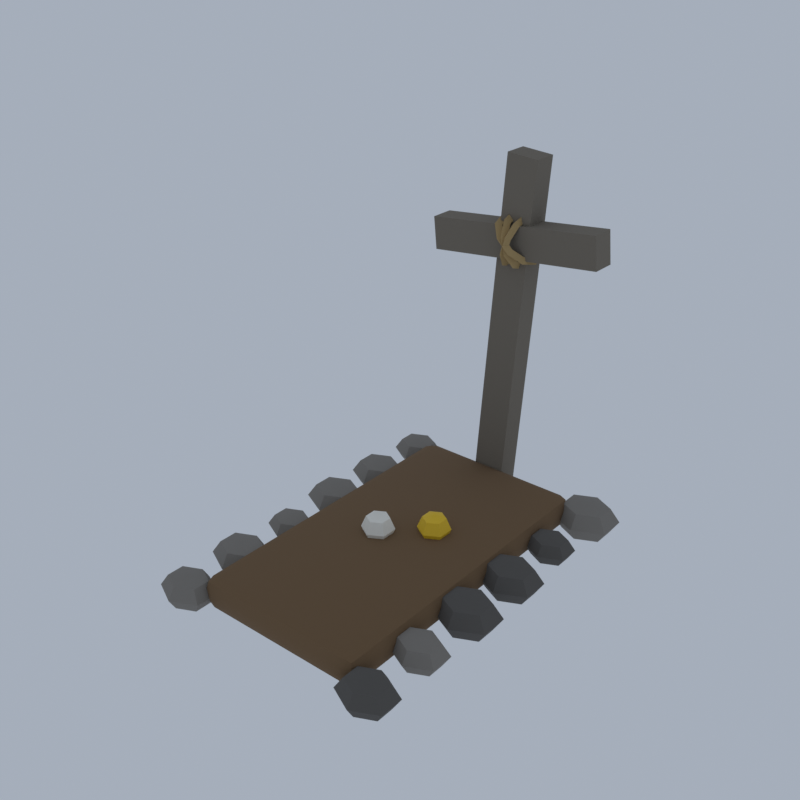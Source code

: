 # Source: D13_gravestone_2.blend  (saved by Blender 5.2.45; exported with 4.5.12 LTS)
import bpy
from mathutils import Matrix  # noqa: F401  (used for matrix-valued properties, if any)

bpy.ops.wm.read_factory_settings(use_empty=True)
scene = bpy.context.scene
scene.name = 'Scene'

# ---- collections
col_collection = bpy.data.collections.new('Collection'); scene.collection.children.link(col_collection)

# ---- materials (node trees are filled in below, after node groups)
mat_dirt_ground = bpy.data.materials.new('dirt|Ground')
mat_dirt_ground.diffuse_color = (0.1835, 0.1113, 0.05459, 1.0)
mat_stone_cobblestone = bpy.data.materials.new('stone|Cobblestone')
mat_stone_cobblestone.diffuse_color = (0.2349, 0.2158, 0.1905, 1.0)
mat_stone_dark_slate = bpy.data.materials.new('stone_dark|Slate')
mat_stone_dark_slate.diffuse_color = (0.1062, 0.09869, 0.08919, 1.0)
mat_wood_grey_woodplanks = bpy.data.materials.new('wood_grey|WoodPlanks')
mat_wood_grey_woodplanks.diffuse_color = (0.1975, 0.1701, 0.1332, 1.0)
mat_rope_fabric = bpy.data.materials.new('rope|Fabric')
mat_rope_fabric.diffuse_color = (0.4423, 0.3112, 0.139, 1.0)
mat_fl_yellow_smoothplastic = bpy.data.materials.new('fl_yellow|SmoothPlastic')
mat_fl_yellow_smoothplastic.diffuse_color = (0.8277, 0.5356, 0.01891, 1.0)
mat_fl_white_smoothplastic = bpy.data.materials.new('fl_white|SmoothPlastic')
mat_fl_white_smoothplastic.diffuse_color = (0.8592, 0.8277, 0.7372, 1.0)

# ---- material node trees
mat_dirt_ground.use_nodes = True; mat_dirt_ground.node_tree.nodes.clear()
_N = mat_dirt_ground.node_tree.nodes; _L = mat_dirt_ground.node_tree.links
n0 = _N.new('ShaderNodeBsdfPrincipled'); n0.name = 'Principled BSDF'; n0.location = (-200, 100)
n0.inputs[0].default_value = (0.1835, 0.1113, 0.05459, 1.0)
n0.inputs[2].default_value = 1.0
n0.inputs[10].default_value = 0.005
n1 = _N.new('ShaderNodeOutputMaterial'); n1.name = 'Material Output'; n1.location = (200, 100)
_L.new(n0.outputs[0], n1.inputs[0])
n1.is_active_output = True
mat_stone_cobblestone.use_nodes = True; mat_stone_cobblestone.node_tree.nodes.clear()
_N = mat_stone_cobblestone.node_tree.nodes; _L = mat_stone_cobblestone.node_tree.links
n0 = _N.new('ShaderNodeBsdfPrincipled'); n0.name = 'Principled BSDF'; n0.location = (-200, 100)
n0.inputs[0].default_value = (0.2349, 0.2158, 0.1905, 1.0)
n0.inputs[2].default_value = 0.9
n0.inputs[10].default_value = 0.005
n1 = _N.new('ShaderNodeOutputMaterial'); n1.name = 'Material Output'; n1.location = (200, 100)
_L.new(n0.outputs[0], n1.inputs[0])
n1.is_active_output = True
mat_stone_dark_slate.use_nodes = True; mat_stone_dark_slate.node_tree.nodes.clear()
_N = mat_stone_dark_slate.node_tree.nodes; _L = mat_stone_dark_slate.node_tree.links
n0 = _N.new('ShaderNodeBsdfPrincipled'); n0.name = 'Principled BSDF'; n0.location = (-200, 100)
n0.inputs[0].default_value = (0.1062, 0.09869, 0.08919, 1.0)
n0.inputs[2].default_value = 0.9
n0.inputs[10].default_value = 0.005
n1 = _N.new('ShaderNodeOutputMaterial'); n1.name = 'Material Output'; n1.location = (200, 100)
_L.new(n0.outputs[0], n1.inputs[0])
n1.is_active_output = True
mat_wood_grey_woodplanks.use_nodes = True; mat_wood_grey_woodplanks.node_tree.nodes.clear()
_N = mat_wood_grey_woodplanks.node_tree.nodes; _L = mat_wood_grey_woodplanks.node_tree.links
n0 = _N.new('ShaderNodeBsdfPrincipled'); n0.name = 'Principled BSDF'; n0.location = (-200, 100)
n0.inputs[0].default_value = (0.1975, 0.1701, 0.1332, 1.0)
n0.inputs[2].default_value = 0.95
n0.inputs[10].default_value = 0.005
n1 = _N.new('ShaderNodeOutputMaterial'); n1.name = 'Material Output'; n1.location = (200, 100)
_L.new(n0.outputs[0], n1.inputs[0])
n1.is_active_output = True
mat_rope_fabric.use_nodes = True; mat_rope_fabric.node_tree.nodes.clear()
_N = mat_rope_fabric.node_tree.nodes; _L = mat_rope_fabric.node_tree.links
n0 = _N.new('ShaderNodeBsdfPrincipled'); n0.name = 'Principled BSDF'; n0.location = (-200, 100)
n0.inputs[0].default_value = (0.4423, 0.3112, 0.139, 1.0)
n0.inputs[2].default_value = 1.0
n0.inputs[10].default_value = 0.005
n1 = _N.new('ShaderNodeOutputMaterial'); n1.name = 'Material Output'; n1.location = (200, 100)
_L.new(n0.outputs[0], n1.inputs[0])
n1.is_active_output = True
mat_fl_yellow_smoothplastic.use_nodes = True; mat_fl_yellow_smoothplastic.node_tree.nodes.clear()
_N = mat_fl_yellow_smoothplastic.node_tree.nodes; _L = mat_fl_yellow_smoothplastic.node_tree.links
n0 = _N.new('ShaderNodeBsdfPrincipled'); n0.name = 'Principled BSDF'; n0.location = (-200, 100)
n0.inputs[0].default_value = (0.8277, 0.5356, 0.01891, 1.0)
n0.inputs[2].default_value = 0.6
n0.inputs[10].default_value = 0.005
n1 = _N.new('ShaderNodeOutputMaterial'); n1.name = 'Material Output'; n1.location = (200, 100)
_L.new(n0.outputs[0], n1.inputs[0])
n1.is_active_output = True
mat_fl_white_smoothplastic.use_nodes = True; mat_fl_white_smoothplastic.node_tree.nodes.clear()
_N = mat_fl_white_smoothplastic.node_tree.nodes; _L = mat_fl_white_smoothplastic.node_tree.links
n0 = _N.new('ShaderNodeBsdfPrincipled'); n0.name = 'Principled BSDF'; n0.location = (-200, 100)
n0.inputs[0].default_value = (0.8592, 0.8277, 0.7372, 1.0)
n0.inputs[2].default_value = 0.6
n0.inputs[10].default_value = 0.005
n1 = _N.new('ShaderNodeOutputMaterial'); n1.name = 'Material Output'; n1.location = (200, 100)
_L.new(n0.outputs[0], n1.inputs[0])
n1.is_active_output = True

# ---- world
world_world = bpy.data.worlds.new('World'); scene.world = world_world
world_world.use_nodes = True; world_world.node_tree.nodes.clear()
_N = world_world.node_tree.nodes; _L = world_world.node_tree.links
n0 = _N.new('ShaderNodeOutputWorld'); n0.name = 'World Output'; n0.location = (200, 100)
n1 = _N.new('ShaderNodeBackground'); n1.name = 'Background'; n1.location = (-200, 100)
n1.inputs[0].default_value = (0.42, 0.47, 0.55, 1.0)
n1.inputs[1].default_value = 0.9
_L.new(n1.outputs[0], n0.inputs[0])
n0.is_active_output = True
world_world.color = (0.05088, 0.05088, 0.05088)
world_world.sun_shadow_jitter_overblur = 0.0

# ---- meshes
me_gravestone_2 = bpy.data.meshes.new('gravestone_2')
me_gravestone_2.from_pydata([(-0.9564, -1.892, 0.2083), (-0.9564, -2.042, 0.3583), (-1.106, -1.892, 0.3583), (-0.9564, -1.998, 0.2523), (-1.043, -1.979, 0.2717), (-1.062, -1.998, 0.3583), (-1.062, -1.892, 0.2523), (-0.9564, -2.042, 0.4583), (-0.9564, -1.892, 0.6083), (-1.106, -1.892, 0.4583), (-0.9564, -1.998, 0.5644), (-1.043, -1.979, 0.545), (-1.062, -1.892, 0.5644), (-1.062, -1.998, 0.4583), (-0.9564, 1.808, 0.2083), (-1.106, 1.808, 0.3583), (-0.9564, 1.958, 0.3583), (-1.062, 1.808, 0.2523), (-1.043, 1.895, 0.2717), (-1.062, 1.914, 0.3583), (-0.9564, 1.914, 0.2523), (-0.9564, 1.808, 0.6083), (-0.9564, 1.958, 0.4583), (-1.106, 1.808, 0.4583), (-0.9564, 1.914, 0.5644), (-1.043, 1.895, 0.545), (-1.062, 1.914, 0.4583), (-1.062, 1.808, 0.5644), (0.9436, -1.892, 0.2083), (1.094, -1.892, 0.3583), (0.9436, -2.042, 0.3583), (1.05, -1.892, 0.2523), (1.03, -1.979, 0.2717), (1.05, -1.998, 0.3583), (0.9436, -1.998, 0.2523), (0.9436, -1.892, 0.6083), (0.9436, -2.042, 0.4583), (1.094, -1.892, 0.4583), (0.9436, -1.998, 0.5644), (1.03, -1.979, 0.545), (1.05, -1.998, 0.4583), (1.05, -1.892, 0.5644), (0.9436, 1.808, 0.2083), (0.9436, 1.958, 0.3583), (1.094, 1.808, 0.3583), (0.9436, 1.914, 0.2523), (1.03, 1.895, 0.2717), (1.05, 1.914, 0.3583), (1.05, 1.808, 0.2523), (0.9436, 1.808, 0.6083), (1.094, 1.808, 0.4583), (0.9436, 1.958, 0.4583), (1.05, 1.808, 0.5644), (1.03, 1.895, 0.545), (1.05, 1.914, 0.4583), (0.9436, 1.914, 0.5644), (-1.306, 1.958, 0.5515), (-1.306, 2.153, 0.4949), (-1.306, 2.234, 0.3583), (-1.306, 2.153, 0.2218), (-1.306, 1.958, 0.1652), (-1.104, 2.055, 0.4949), (-1.02, 2.096, 0.3583), (-1.104, 2.055, 0.2218), (-1.104, 1.86, 0.4949), (-1.02, 1.82, 0.3583), (-1.104, 1.86, 0.2218), (-1.306, 1.763, 0.4949), (-1.306, 1.682, 0.3583), (-1.306, 1.763, 0.2218), (-1.509, 1.86, 0.4949), (-1.593, 1.82, 0.3583), (-1.509, 1.86, 0.2218), (-1.509, 2.055, 0.4949), (-1.593, 2.096, 0.3583), (-1.509, 2.055, 0.2218), (-1.306, 1.158, 0.579), (-1.306, 1.381, 0.5144), (-1.306, 1.473, 0.3583), (-1.306, 1.381, 0.2023), (-1.306, 1.158, 0.1377), (-1.075, 1.269, 0.5144), (-0.9789, 1.316, 0.3583), (-1.075, 1.269, 0.2023), (-1.075, 1.046, 0.5144), (-0.9789, 1.0, 0.3583), (-1.075, 1.046, 0.2023), (-1.306, 0.935, 0.5144), (-1.306, 0.8427, 0.3583), (-1.306, 0.935, 0.2023), (-1.538, 1.046, 0.5144), (-1.634, 1.0, 0.3583), (-1.538, 1.046, 0.2023), (-1.538, 1.269, 0.5144), (-1.634, 1.316, 0.3583), (-1.538, 1.269, 0.2023), (-1.306, 0.3579, 0.5942), (-1.306, 0.5961, 0.5251), (-1.306, 0.6948, 0.3583), (-1.306, 0.5961, 0.1916), (-1.306, 0.3579, 0.1225), (-1.059, 0.477, 0.5251), (-0.9563, 0.5264, 0.3583), (-1.059, 0.477, 0.1916), (-1.059, 0.2388, 0.5251), (-0.9563, 0.1894, 0.3583), (-1.059, 0.2388, 0.1916), (-1.306, 0.1197, 0.5251), (-1.306, 0.02098, 0.3583), (-1.306, 0.1197, 0.1916), (-1.554, 0.2388, 0.5251), (-1.657, 0.1894, 0.3583), (-1.554, 0.2388, 0.1916), (-1.554, 0.477, 0.5251), (-1.657, 0.5264, 0.3583), (-1.554, 0.477, 0.1916), (-1.306, -0.4421, 0.5425), (-1.306, -0.2561, 0.4885), (-1.306, -0.1791, 0.3583), (-1.306, -0.2561, 0.2282), (-1.306, -0.4421, 0.1742), (-1.113, -0.3491, 0.4885), (-1.033, -0.3106, 0.3583), (-1.113, -0.3491, 0.2282), (-1.113, -0.5351, 0.4885), (-1.033, -0.5736, 0.3583), (-1.113, -0.5351, 0.2282), (-1.306, -0.6281, 0.4885), (-1.306, -0.7051, 0.3583), (-1.306, -0.6281, 0.2282), (-1.5, -0.5351, 0.4885), (-1.58, -0.5736, 0.3583), (-1.5, -0.5351, 0.2282), (-1.5, -0.3491, 0.4885), (-1.58, -0.3106, 0.3583), (-1.5, -0.3491, 0.2282), (-1.306, -1.242, 0.5855), (-1.306, -1.013, 0.519), (-1.306, -0.9176, 0.3583), (-1.306, -1.013, 0.1977), (-1.306, -1.242, 0.1312), (-1.068, -1.127, 0.519), (-0.9692, -1.08, 0.3583), (-1.068, -1.127, 0.1977), (-1.068, -1.357, 0.519), (-0.9692, -1.404, 0.3583), (-1.068, -1.357, 0.1977), (-1.306, -1.472, 0.519), (-1.306, -1.567, 0.3583), (-1.306, -1.472, 0.1977), (-1.545, -1.357, 0.519), (-1.644, -1.404, 0.3583), (-1.545, -1.357, 0.1977), (-1.545, -1.127, 0.519), (-1.644, -1.08, 0.3583), (-1.545, -1.127, 0.1977), (-1.306, -2.042, 0.5636), (-1.306, -1.835, 0.5035), (-1.306, -1.749, 0.3583), (-1.306, -1.835, 0.2132), (-1.306, -2.042, 0.1531), (-1.091, -1.938, 0.5035), (-1.002, -1.896, 0.3583), (-1.091, -1.938, 0.2132), (-1.091, -2.146, 0.5035), (-1.002, -2.189, 0.3583), (-1.091, -2.146, 0.2132), (-1.306, -2.249, 0.5035), (-1.306, -2.335, 0.3583), (-1.306, -2.249, 0.2132), (-1.522, -2.146, 0.5035), (-1.611, -2.189, 0.3583), (-1.522, -2.146, 0.2132), (-1.522, -1.938, 0.5035), (-1.611, -1.896, 0.3583), (-1.522, -1.938, 0.2132), (1.294, 1.958, 0.6029), (1.294, 2.205, 0.5312), (1.294, 2.307, 0.3583), (1.294, 2.205, 0.1855), (1.294, 1.958, 0.1138), (1.55, 2.081, 0.5312), (1.657, 2.133, 0.3583), (1.55, 2.081, 0.1855), (1.55, 1.834, 0.5312), (1.657, 1.783, 0.3583), (1.55, 1.834, 0.1855), (1.294, 1.711, 0.5312), (1.294, 1.609, 0.3583), (1.294, 1.711, 0.1855), (1.037, 1.834, 0.5312), (0.9306, 1.783, 0.3583), (1.037, 1.834, 0.1855), (1.037, 2.081, 0.5312), (0.9306, 2.133, 0.3583), (1.037, 2.081, 0.1855), (1.294, 1.158, 0.5393), (1.294, 1.341, 0.4863), (1.294, 1.416, 0.3583), (1.294, 1.341, 0.2304), (1.294, 1.158, 0.1774), (1.484, 1.249, 0.4863), (1.562, 1.287, 0.3583), (1.484, 1.249, 0.2304), (1.484, 1.067, 0.4863), (1.562, 1.029, 0.3583), (1.484, 1.067, 0.2304), (1.294, 0.9751, 0.4863), (1.294, 0.8994, 0.3583), (1.294, 0.9751, 0.2304), (1.104, 1.067, 0.4863), (1.025, 1.029, 0.3583), (1.104, 1.067, 0.2304), (1.104, 1.249, 0.4863), (1.025, 1.287, 0.3583), (1.104, 1.249, 0.2304), (1.294, 0.3579, 0.5912), (1.294, 0.5931, 0.523), (1.294, 0.6905, 0.3583), (1.294, 0.5931, 0.1937), (1.294, 0.3579, 0.1255), (1.538, 0.4755, 0.523), (1.639, 0.5242, 0.3583), (1.538, 0.4755, 0.1937), (1.538, 0.2403, 0.523), (1.639, 0.1916, 0.3583), (1.538, 0.2403, 0.1937), (1.294, 0.1227, 0.523), (1.294, 0.02527, 0.3583), (1.294, 0.1227, 0.1937), (1.049, 0.2403, 0.523), (0.9479, 0.1916, 0.3583), (1.049, 0.2403, 0.1937), (1.049, 0.4755, 0.523), (0.9479, 0.5242, 0.3583), (1.049, 0.4755, 0.1937), (1.294, -0.4421, 0.5998), (1.294, -0.1982, 0.5291), (1.294, -0.09716, 0.3583), (1.294, -0.1982, 0.1876), (1.294, -0.4421, 0.1169), (1.547, -0.3201, 0.5291), (1.652, -0.2696, 0.3583), (1.547, -0.3201, 0.1876), (1.547, -0.564, 0.5291), (1.652, -0.6146, 0.3583), (1.547, -0.564, 0.1876), (1.294, -0.686, 0.5291), (1.294, -0.787, 0.3583), (1.294, -0.686, 0.1876), (1.04, -0.564, 0.5291), (0.9351, -0.6146, 0.3583), (1.04, -0.564, 0.1876), (1.04, -0.3201, 0.5291), (0.9351, -0.2696, 0.3583), (1.04, -0.3201, 0.1876), (1.294, -1.242, 0.5583), (1.294, -1.04, 0.4997), (1.294, -0.9565, 0.3583), (1.294, -1.04, 0.217), (1.294, -1.242, 0.1584), (1.503, -1.141, 0.4997), (1.59, -1.099, 0.3583), (1.503, -1.141, 0.217), (1.503, -1.343, 0.4997), (1.59, -1.385, 0.3583), (1.503, -1.343, 0.217), (1.294, -1.444, 0.4997), (1.294, -1.528, 0.3583), (1.294, -1.444, 0.217), (1.084, -1.343, 0.4997), (0.9968, -1.385, 0.3583), (1.084, -1.343, 0.217), (1.084, -1.141, 0.4997), (0.9968, -1.099, 0.3583), (1.084, -1.141, 0.217), (1.294, -2.042, 0.5674), (1.294, -1.831, 0.5062), (1.294, -1.743, 0.3583), (1.294, -1.831, 0.2105), (1.294, -2.042, 0.1493), (1.513, -1.936, 0.5062), (1.604, -1.893, 0.3583), (1.513, -1.936, 0.2105), (1.513, -2.148, 0.5062), (1.604, -2.191, 0.3583), (1.513, -2.148, 0.2105), (1.294, -2.253, 0.5062), (1.294, -2.341, 0.3583), (1.294, -2.253, 0.2105), (1.074, -2.148, 0.5062), (0.9832, -2.191, 0.3583), (1.074, -2.148, 0.2105), (1.074, -1.936, 0.5062), (0.9832, -1.893, 0.3583), (1.074, -1.936, 0.2105), (-0.3664, 1.908, 0.0279), (-0.0455, 1.908, 4.617), (-0.3664, 2.208, 0.0279), (-0.0455, 2.208, 4.617), (0.03264, 1.908, 0.0), (0.3535, 1.908, 4.589), (0.03264, 2.208, 0.0), (0.3535, 2.208, 4.589), (-0.9795, 1.858, 3.294), (-1.021, 1.858, 3.692), (-0.9795, 2.158, 3.294), (-1.021, 2.158, 3.692), (1.208, 1.858, 3.524), (1.167, 1.858, 3.922), (1.208, 2.158, 3.524), (1.167, 2.158, 3.922), (0.3411, 2.008, 3.361), (0.3186, 2.008, 3.445), (0.2574, 2.008, 3.383), (0.2938, 2.214, 3.408), (0.2815, 2.17, 3.482), (0.2203, 2.17, 3.42), (0.17, 2.341, 3.532), (0.1843, 2.269, 3.579), (0.123, 2.269, 3.518), (0.01709, 2.341, 3.685), (0.0641, 2.269, 3.699), (0.002862, 2.269, 3.638), (-0.1067, 2.214, 3.809), (-0.03313, 2.17, 3.796), (-0.09437, 2.17, 3.735), (-0.1539, 2.008, 3.856), (-0.07027, 2.008, 3.833), (-0.1315, 2.008, 3.772), (-0.1067, 1.802, 3.809), (-0.03313, 1.846, 3.796), (-0.09437, 1.846, 3.735), (0.01709, 1.675, 3.685), (0.0641, 1.746, 3.699), (0.002862, 1.746, 3.638), (0.17, 1.675, 3.532), (0.1843, 1.746, 3.579), (0.123, 1.746, 3.518), (0.2938, 1.802, 3.408), (0.2815, 1.846, 3.482), (0.2203, 1.846, 3.42), (0.1842, 2.008, 3.27), (0.2066, 2.008, 3.354), (0.1229, 2.008, 3.332), (0.1669, 2.214, 3.335), (0.193, 2.17, 3.405), (0.1093, 2.17, 3.382), (0.1216, 2.341, 3.504), (0.1574, 2.269, 3.537), (0.07374, 2.269, 3.515), (0.06558, 2.341, 3.713), (0.1134, 2.269, 3.702), (0.02975, 2.269, 3.679), (0.02028, 2.214, 3.882), (0.07781, 2.17, 3.834), (-0.005838, 2.17, 3.812), (0.002983, 2.008, 3.946), (0.06422, 2.008, 3.885), (-0.01943, 2.008, 3.863), (0.02028, 1.802, 3.882), (0.07781, 1.846, 3.834), (-0.005838, 1.846, 3.812), (0.06558, 1.675, 3.713), (0.1134, 1.746, 3.702), (0.02975, 1.746, 3.679), (0.1216, 1.675, 3.504), (0.1574, 1.746, 3.537), (0.07374, 1.746, 3.515), (0.1669, 1.802, 3.335), (0.193, 1.846, 3.405), (0.1093, 1.846, 3.382), (0.002983, 2.008, 3.27), (0.06422, 2.008, 3.332), (-0.01943, 2.008, 3.354), (0.02028, 2.214, 3.335), (0.07781, 2.17, 3.382), (-0.005838, 2.17, 3.405), (0.06558, 2.341, 3.504), (0.1134, 2.269, 3.515), (0.02975, 2.269, 3.537), (0.1216, 2.341, 3.713), (0.1574, 2.269, 3.679), (0.07374, 2.269, 3.702), (0.1669, 2.214, 3.882), (0.193, 2.17, 3.812), (0.1093, 2.17, 3.834), (0.1842, 2.008, 3.946), (0.2066, 2.008, 3.863), (0.1229, 2.008, 3.885), (0.1669, 1.802, 3.882), (0.193, 1.846, 3.812), (0.1093, 1.846, 3.834), (0.1216, 1.675, 3.713), (0.1574, 1.746, 3.679), (0.07374, 1.746, 3.702), (0.06558, 1.675, 3.504), (0.1134, 1.746, 3.515), (0.02975, 1.746, 3.537), (0.02028, 1.802, 3.335), (0.07781, 1.846, 3.382), (-0.005838, 1.846, 3.405), (0.2936, 0.2579, 0.8583), (0.2936, 0.3993, 0.7998), (0.2936, 0.4579, 0.6583), (0.2936, 0.3993, 0.5169), (0.2936, 0.2579, 0.4583), (0.416, 0.3286, 0.7998), (0.4668, 0.3579, 0.6583), (0.416, 0.3286, 0.5169), (0.416, 0.1872, 0.7998), (0.4668, 0.1579, 0.6583), (0.416, 0.1872, 0.5169), (0.2936, 0.1165, 0.7998), (0.2936, 0.0579, 0.6583), (0.2936, 0.1165, 0.5169), (0.1711, 0.1872, 0.7998), (0.1204, 0.1579, 0.6583), (0.1711, 0.1872, 0.5169), (0.1711, 0.3286, 0.7998), (0.1204, 0.3579, 0.6583), (0.1711, 0.3286, 0.5169), (-0.2064, -0.1421, 0.8583), (-0.2064, -0.0006742, 0.7998), (-0.2064, 0.0579, 0.6583), (-0.2064, -0.0006742, 0.5169), (-0.2064, -0.1421, 0.4583), (-0.08396, -0.07138, 0.7998), (-0.03322, -0.0421, 0.6583), (-0.08396, -0.07138, 0.5169), (-0.08396, -0.2128, 0.7998), (-0.03322, -0.2421, 0.6583), (-0.08396, -0.2128, 0.5169), (-0.2064, -0.2835, 0.7998), (-0.2064, -0.3421, 0.6583), (-0.2064, -0.2835, 0.5169), (-0.3289, -0.2128, 0.7998), (-0.3796, -0.2421, 0.6583), (-0.3289, -0.2128, 0.5169), (-0.3289, -0.07138, 0.7998), (-0.3796, -0.0421, 0.6583), (-0.3289, -0.07138, 0.5169)], [], [(0, 3, 4, 6), (1, 5, 4, 3), (2, 6, 4, 5), (7, 10, 11, 13), (8, 12, 11, 10), (9, 13, 11, 12), (14, 17, 18, 20), (15, 19, 18, 17), (16, 20, 18, 19), (21, 24, 25, 27), (22, 26, 25, 24), (23, 27, 25, 26), (28, 31, 32, 34), (29, 33, 32, 31), (30, 34, 32, 33), (35, 38, 39, 41), (36, 40, 39, 38), (37, 41, 39, 40), (42, 45, 46, 48), (43, 47, 46, 45), (44, 48, 46, 47), (49, 52, 53, 55), (50, 54, 53, 52), (51, 55, 53, 54), (14, 0, 6, 17), (17, 6, 2, 15), (1, 7, 13, 5), (5, 13, 9, 2), (8, 21, 27, 12), (12, 27, 23, 9), (22, 16, 19, 26), (26, 19, 15, 23), (42, 14, 20, 45), (45, 20, 16, 43), (21, 49, 55, 24), (24, 55, 51, 22), (50, 44, 47, 54), (54, 47, 43, 51), (28, 42, 48, 31), (31, 48, 44, 29), (49, 35, 41, 52), (52, 41, 37, 50), (36, 30, 33, 40), (40, 33, 29, 37), (0, 28, 34, 3), (3, 34, 30, 1), (35, 8, 10, 38), (38, 10, 7, 36), (14, 42, 28, 0), (2, 9, 23, 15), (30, 36, 7, 1), (49, 21, 8, 35), (16, 22, 51, 43), (44, 50, 37, 29), (60, 59, 63), (58, 57, 61, 62), (59, 58, 62, 63), (57, 56, 61), (62, 61, 64, 65), (63, 62, 65, 66), (61, 56, 64), (60, 63, 66), (60, 66, 69), (65, 64, 67, 68), (66, 65, 68, 69), (64, 56, 67), (60, 69, 72), (68, 67, 70, 71), (69, 68, 71, 72), (67, 56, 70), (60, 72, 75), (71, 70, 73, 74), (72, 71, 74, 75), (70, 56, 73), (60, 75, 59), (74, 73, 57, 58), (75, 74, 58, 59), (73, 56, 57), (79, 78, 82, 83), (77, 76, 81), (80, 79, 83), (78, 77, 81, 82), (80, 83, 86), (82, 81, 84, 85), (83, 82, 85, 86), (81, 76, 84), (84, 76, 87), (80, 86, 89), (85, 84, 87, 88), (86, 85, 88, 89), (89, 88, 91, 92), (87, 76, 90), (80, 89, 92), (88, 87, 90, 91), (92, 91, 94, 95), (90, 76, 93), (80, 92, 95), (91, 90, 93, 94), (95, 94, 78, 79), (93, 76, 77), (80, 95, 79), (94, 93, 77, 78), (100, 99, 103), (98, 97, 101, 102), (99, 98, 102, 103), (97, 96, 101), (103, 102, 105, 106), (101, 96, 104), (100, 103, 106), (102, 101, 104, 105), (105, 104, 107, 108), (106, 105, 108, 109), (104, 96, 107), (100, 106, 109), (100, 109, 112), (108, 107, 110, 111), (109, 108, 111, 112), (107, 96, 110), (100, 112, 115), (111, 110, 113, 114), (112, 111, 114, 115), (110, 96, 113), (100, 115, 99), (114, 113, 97, 98), (115, 114, 98, 99), (113, 96, 97), (119, 118, 122, 123), (117, 116, 121), (120, 119, 123), (118, 117, 121, 122), (121, 116, 124), (120, 123, 126), (122, 121, 124, 125), (123, 122, 125, 126), (126, 125, 128, 129), (124, 116, 127), (120, 126, 129), (125, 124, 127, 128), (129, 128, 131, 132), (127, 116, 130), (120, 129, 132), (128, 127, 130, 131), (132, 131, 134, 135), (130, 116, 133), (120, 132, 135), (131, 130, 133, 134), (135, 134, 118, 119), (133, 116, 117), (120, 135, 119), (134, 133, 117, 118), (138, 137, 141, 142), (139, 138, 142, 143), (137, 136, 141), (140, 139, 143), (143, 142, 145, 146), (141, 136, 144), (140, 143, 146), (142, 141, 144, 145), (146, 145, 148, 149), (144, 136, 147), (140, 146, 149), (145, 144, 147, 148), (148, 147, 150, 151), (149, 148, 151, 152), (147, 136, 150), (140, 149, 152), (140, 152, 155), (151, 150, 153, 154), (152, 151, 154, 155), (150, 136, 153), (140, 155, 139), (154, 153, 137, 138), (155, 154, 138, 139), (153, 136, 137), (159, 158, 162, 163), (157, 156, 161), (160, 159, 163), (158, 157, 161, 162), (160, 163, 166), (162, 161, 164, 165), (163, 162, 165, 166), (161, 156, 164), (164, 156, 167), (160, 166, 169), (165, 164, 167, 168), (166, 165, 168, 169), (169, 168, 171, 172), (167, 156, 170), (160, 169, 172), (168, 167, 170, 171), (172, 171, 174, 175), (170, 156, 173), (160, 172, 175), (171, 170, 173, 174), (175, 174, 158, 159), (173, 156, 157), (160, 175, 159), (174, 173, 157, 158), (179, 178, 182, 183), (177, 176, 181), (180, 179, 183), (178, 177, 181, 182), (183, 182, 185, 186), (181, 176, 184), (180, 183, 186), (182, 181, 184, 185), (186, 185, 188, 189), (184, 176, 187), (180, 186, 189), (185, 184, 187, 188), (189, 188, 191, 192), (187, 176, 190), (180, 189, 192), (188, 187, 190, 191), (191, 190, 193, 194), (192, 191, 194, 195), (190, 176, 193), (180, 192, 195), (180, 195, 179), (194, 193, 177, 178), (195, 194, 178, 179), (193, 176, 177), (197, 196, 201), (200, 199, 203), (198, 197, 201, 202), (199, 198, 202, 203), (200, 203, 206), (202, 201, 204, 205), (203, 202, 205, 206), (201, 196, 204), (200, 206, 209), (205, 204, 207, 208), (206, 205, 208, 209), (204, 196, 207), (207, 196, 210), (200, 209, 212), (208, 207, 210, 211), (209, 208, 211, 212), (212, 211, 214, 215), (210, 196, 213), (200, 212, 215), (211, 210, 213, 214), (215, 214, 198, 199), (213, 196, 197), (200, 215, 199), (214, 213, 197, 198), (218, 217, 221, 222), (219, 218, 222, 223), (217, 216, 221), (220, 219, 223), (223, 222, 225, 226), (221, 216, 224), (220, 223, 226), (222, 221, 224, 225), (226, 225, 228, 229), (224, 216, 227), (220, 226, 229), (225, 224, 227, 228), (228, 227, 230, 231), (229, 228, 231, 232), (227, 216, 230), (220, 229, 232), (220, 232, 235), (231, 230, 233, 234), (232, 231, 234, 235), (230, 216, 233), (220, 235, 219), (234, 233, 217, 218), (235, 234, 218, 219), (233, 216, 217), (240, 239, 243), (238, 237, 241, 242), (239, 238, 242, 243), (237, 236, 241), (240, 243, 246), (242, 241, 244, 245), (243, 242, 245, 246), (241, 236, 244), (240, 246, 249), (245, 244, 247, 248), (246, 245, 248, 249), (244, 236, 247), (240, 249, 252), (248, 247, 250, 251), (249, 248, 251, 252), (247, 236, 250), (250, 236, 253), (240, 252, 255), (251, 250, 253, 254), (252, 251, 254, 255), (255, 254, 238, 239), (253, 236, 237), (240, 255, 239), (254, 253, 237, 238), (259, 258, 262, 263), (257, 256, 261), (260, 259, 263), (258, 257, 261, 262), (263, 262, 265, 266), (261, 256, 264), (260, 263, 266), (262, 261, 264, 265), (266, 265, 268, 269), (264, 256, 267), (260, 266, 269), (265, 264, 267, 268), (269, 268, 271, 272), (267, 256, 270), (260, 269, 272), (268, 267, 270, 271), (271, 270, 273, 274), (272, 271, 274, 275), (270, 256, 273), (260, 272, 275), (260, 275, 259), (274, 273, 257, 258), (275, 274, 258, 259), (273, 256, 257), (280, 279, 283), (278, 277, 281, 282), (279, 278, 282, 283), (277, 276, 281), (280, 283, 286), (282, 281, 284, 285), (283, 282, 285, 286), (281, 276, 284), (280, 286, 289), (285, 284, 287, 288), (286, 285, 288, 289), (284, 276, 287), (280, 289, 292), (288, 287, 290, 291), (289, 288, 291, 292), (287, 276, 290), (280, 292, 295), (291, 290, 293, 294), (292, 291, 294, 295), (290, 276, 293), (293, 276, 277), (280, 295, 279), (294, 293, 277, 278), (295, 294, 278, 279), (296, 297, 299, 298), (298, 299, 303, 302), (302, 303, 301, 300), (300, 301, 297, 296), (298, 302, 300, 296), (303, 299, 297, 301), (304, 305, 307, 306), (306, 307, 311, 310), (310, 311, 309, 308), (308, 309, 305, 304), (306, 310, 308, 304), (311, 307, 305, 309), (312, 315, 316, 313), (313, 316, 317, 314), (314, 317, 315, 312), (315, 318, 319, 316), (316, 319, 320, 317), (317, 320, 318, 315), (318, 321, 322, 319), (319, 322, 323, 320), (320, 323, 321, 318), (321, 324, 325, 322), (322, 325, 326, 323), (323, 326, 324, 321), (324, 327, 328, 325), (325, 328, 329, 326), (326, 329, 327, 324), (327, 330, 331, 328), (328, 331, 332, 329), (329, 332, 330, 327), (330, 333, 334, 331), (331, 334, 335, 332), (332, 335, 333, 330), (333, 336, 337, 334), (334, 337, 338, 335), (335, 338, 336, 333), (336, 339, 340, 337), (337, 340, 341, 338), (338, 341, 339, 336), (339, 312, 313, 340), (340, 313, 314, 341), (341, 314, 312, 339), (342, 345, 346, 343), (343, 346, 347, 344), (344, 347, 345, 342), (345, 348, 349, 346), (346, 349, 350, 347), (347, 350, 348, 345), (348, 351, 352, 349), (349, 352, 353, 350), (350, 353, 351, 348), (351, 354, 355, 352), (352, 355, 356, 353), (353, 356, 354, 351), (354, 357, 358, 355), (355, 358, 359, 356), (356, 359, 357, 354), (357, 360, 361, 358), (358, 361, 362, 359), (359, 362, 360, 357), (360, 363, 364, 361), (361, 364, 365, 362), (362, 365, 363, 360), (363, 366, 367, 364), (364, 367, 368, 365), (365, 368, 366, 363), (366, 369, 370, 367), (367, 370, 371, 368), (368, 371, 369, 366), (369, 342, 343, 370), (370, 343, 344, 371), (371, 344, 342, 369), (372, 375, 376, 373), (373, 376, 377, 374), (374, 377, 375, 372), (375, 378, 379, 376), (376, 379, 380, 377), (377, 380, 378, 375), (378, 381, 382, 379), (379, 382, 383, 380), (380, 383, 381, 378), (381, 384, 385, 382), (382, 385, 386, 383), (383, 386, 384, 381), (384, 387, 388, 385), (385, 388, 389, 386), (386, 389, 387, 384), (387, 390, 391, 388), (388, 391, 392, 389), (389, 392, 390, 387), (390, 393, 394, 391), (391, 394, 395, 392), (392, 395, 393, 390), (393, 396, 397, 394), (394, 397, 398, 395), (395, 398, 396, 393), (396, 399, 400, 397), (397, 400, 401, 398), (398, 401, 399, 396), (399, 372, 373, 400), (400, 373, 374, 401), (401, 374, 372, 399), (406, 405, 409), (404, 403, 407, 408), (405, 404, 408, 409), (403, 402, 407), (406, 409, 412), (408, 407, 410, 411), (409, 408, 411, 412), (407, 402, 410), (406, 412, 415), (411, 410, 413, 414), (412, 411, 414, 415), (410, 402, 413), (406, 415, 418), (414, 413, 416, 417), (415, 414, 417, 418), (413, 402, 416), (416, 402, 419), (406, 418, 421), (417, 416, 419, 420), (418, 417, 420, 421), (421, 420, 404, 405), (419, 402, 403), (406, 421, 405), (420, 419, 403, 404), (425, 424, 428, 429), (423, 422, 427), (426, 425, 429), (424, 423, 427, 428), (429, 428, 431, 432), (427, 422, 430), (426, 429, 432), (428, 427, 430, 431), (432, 431, 434, 435), (430, 422, 433), (426, 432, 435), (431, 430, 433, 434), (435, 434, 437, 438), (433, 422, 436), (426, 435, 438), (434, 433, 436, 437), (437, 436, 439, 440), (438, 437, 440, 441), (436, 422, 439), (426, 438, 441), (426, 441, 425), (440, 439, 423, 424), (441, 440, 424, 425), (439, 422, 423)])
me_gravestone_2.polygons.foreach_set('use_smooth', [True] * 492)
me_gravestone_2.polygons.foreach_set('material_index', [0, 0, 0, 0, 0, 0, 0, 0, 0, 0, 0, 0, 0, 0, 0, 0, 0, 0, 0, 0, 0, 0, 0, 0, 0, 0, 0, 0, 0, 0, 0, 0, 0, 0, 0, 0, 0, 0, 0, 0, 0, 0, 0, 0, 0, 0, 0, 0, 0, 0, 0, 0, 0, 0, 1, 1, 1, 1, 1, 1, 1, 1, 1, 1, 1, 1, 1, 1, 1, 1, 1, 1, 1, 1, 1, 1, 1, 1, 1, 1, 1, 1, 1, 1, 1, 1, 1, 1, 1, 1, 1, 1, 1, 1, 1, 1, 1, 1, 1, 1, 1, 1, 1, 1, 1, 1, 1, 1, 1, 1, 1, 1, 1, 1, 1, 1, 1, 1, 1, 1, 1, 1, 1, 1, 1, 1, 1, 1, 1, 1, 1, 1, 1, 1, 1, 1, 1, 1, 1, 1, 1, 1, 1, 1, 1, 1, 1, 1, 1, 1, 1, 1, 1, 1, 1, 1, 1, 1, 1, 1, 1, 1, 1, 1, 1, 1, 1, 1, 1, 1, 1, 1, 1, 1, 1, 1, 1, 1, 1, 1, 1, 1, 1, 1, 1, 1, 1, 1, 1, 1, 1, 1, 1, 1, 1, 1, 1, 1, 1, 1, 1, 1, 1, 1, 1, 1, 1, 1, 1, 1, 1, 1, 1, 1, 1, 1, 1, 1, 1, 1, 1, 1, 2, 2, 2, 2, 2, 2, 2, 2, 2, 2, 2, 2, 2, 2, 2, 2, 2, 2, 2, 2, 2, 2, 2, 2, 2, 2, 2, 2, 2, 2, 2, 2, 2, 2, 2, 2, 2, 2, 2, 2, 2, 2, 2, 2, 2, 2, 2, 2, 2, 2, 2, 2, 2, 2, 2, 2, 2, 2, 2, 2, 2, 2, 2, 2, 2, 2, 2, 2, 2, 2, 2, 2, 1, 1, 1, 1, 1, 1, 1, 1, 1, 1, 1, 1, 1, 1, 1, 1, 1, 1, 1, 1, 1, 1, 1, 1, 2, 2, 2, 2, 2, 2, 2, 2, 2, 2, 2, 2, 2, 2, 2, 2, 2, 2, 2, 2, 2, 2, 2, 2, 3, 3, 3, 3, 3, 3, 3, 3, 3, 3, 3, 3, 4, 4, 4, 4, 4, 4, 4, 4, 4, 4, 4, 4, 4, 4, 4, 4, 4, 4, 4, 4, 4, 4, 4, 4, 4, 4, 4, 4, 4, 4, 4, 4, 4, 4, 4, 4, 4, 4, 4, 4, 4, 4, 4, 4, 4, 4, 4, 4, 4, 4, 4, 4, 4, 4, 4, 4, 4, 4, 4, 4, 4, 4, 4, 4, 4, 4, 4, 4, 4, 4, 4, 4, 4, 4, 4, 4, 4, 4, 4, 4, 4, 4, 4, 4, 4, 4, 4, 4, 4, 4, 5, 5, 5, 5, 5, 5, 5, 5, 5, 5, 5, 5, 5, 5, 5, 5, 5, 5, 5, 5, 5, 5, 5, 5, 6, 6, 6, 6, 6, 6, 6, 6, 6, 6, 6, 6, 6, 6, 6, 6, 6, 6, 6, 6, 6, 6, 6, 6])
_k = set([(3, 4), (3, 34), (4, 5), (4, 6), (5, 13), (6, 17), (10, 11), (10, 38), (11, 12), (11, 13), (12, 27), (17, 18), (18, 19), (18, 20), (19, 26), (20, 45), (24, 25), (24, 55), (25, 26), (25, 27), (31, 32), (31, 48), (32, 33), (32, 34), (33, 40), (38, 39), (39, 40), (39, 41), (41, 52), (45, 46), (46, 47), (46, 48), (47, 54), (52, 53), (53, 54), (53, 55), (57, 58), (57, 61), (57, 73), (58, 59), (58, 62), (58, 74), (59, 63), (59, 75), (61, 62), (61, 64), (62, 63), (62, 65), (63, 66), (64, 65), (64, 67), (65, 66), (65, 68), (66, 69), (67, 68), (67, 70), (68, 69), (68, 71), (69, 72), (70, 71), (70, 73), (71, 72), (71, 74), (72, 75), (73, 74), (74, 75), (77, 78), (77, 81), (77, 93), (78, 79), (78, 82), (78, 94), (79, 83), (79, 95), (81, 82), (81, 84), (82, 83), (82, 85), (83, 86), (84, 85), (84, 87), (85, 86), (85, 88), (86, 89), (87, 88), (87, 90), (88, 89), (88, 91), (89, 92), (90, 91), (90, 93), (91, 92), (91, 94), (92, 95), (93, 94), (94, 95), (97, 98), (97, 101), (97, 113), (98, 99), (98, 102), (98, 114), (99, 103), (99, 115), (101, 102), (101, 104), (102, 103), (102, 105), (103, 106), (104, 105), (104, 107), (105, 106), (105, 108), (106, 109), (107, 108), (107, 110), (108, 109), (108, 111), (109, 112), (110, 111), (110, 113), (111, 112), (111, 114), (112, 115), (113, 114), (114, 115), (117, 118), (117, 121), (117, 133), (118, 119), (118, 122), (118, 134), (119, 123), (119, 135), (121, 122), (121, 124), (122, 123), (122, 125), (123, 126), (124, 125), (124, 127), (125, 126), (125, 128), (126, 129), (127, 128), (127, 130), (128, 129), (128, 131), (129, 132), (130, 131), (130, 133), (131, 132), (131, 134), (132, 135), (133, 134), (134, 135), (137, 138), (137, 141), (137, 153), (138, 139), (138, 142), (138, 154), (139, 143), (139, 155), (141, 142), (141, 144), (142, 143), (142, 145), (143, 146), (144, 145), (144, 147), (145, 146), (145, 148), (146, 149), (147, 148), (147, 150), (148, 149), (148, 151), (149, 152), (150, 151), (150, 153), (151, 152), (151, 154), (152, 155), (153, 154), (154, 155), (157, 158), (157, 161), (157, 173), (158, 159), (158, 162), (158, 174), (159, 163), (159, 175), (161, 162), (161, 164), (162, 163), (162, 165), (163, 166), (164, 165), (164, 167), (165, 166), (165, 168), (166, 169), (167, 168), (167, 170), (168, 169), (168, 171), (169, 172), (170, 171), (170, 173), (171, 172), (171, 174), (172, 175), (173, 174), (174, 175), (177, 178), (177, 181), (177, 193), (178, 179), (178, 182), (178, 194), (179, 183), (179, 195), (181, 182), (181, 184), (182, 183), (182, 185), (183, 186), (184, 185), (184, 187), (185, 186), (185, 188), (186, 189), (187, 188), (187, 190), (188, 189), (188, 191), (189, 192), (190, 191), (190, 193), (191, 192), (191, 194), (192, 195), (193, 194), (194, 195), (197, 198), (197, 201), (197, 213), (198, 199), (198, 202), (198, 214), (199, 203), (199, 215), (201, 202), (201, 204), (202, 203), (202, 205), (203, 206), (204, 205), (204, 207), (205, 206), (205, 208), (206, 209), (207, 208), (207, 210), (208, 209), (208, 211), (209, 212), (210, 211), (210, 213), (211, 212), (211, 214), (212, 215), (213, 214), (214, 215), (217, 218), (217, 221), (217, 233), (218, 219), (218, 222), (218, 234), (219, 223), (219, 235), (221, 222), (221, 224), (222, 223), (222, 225), (223, 226), (224, 225), (224, 227), (225, 226), (225, 228), (226, 229), (227, 228), (227, 230), (228, 229), (228, 231), (229, 232), (230, 231), (230, 233), (231, 232), (231, 234), (232, 235), (233, 234), (234, 235), (237, 238), (237, 241), (237, 253), (238, 239), (238, 242), (238, 254), (239, 243), (239, 255), (241, 242), (241, 244), (242, 243), (242, 245), (243, 246), (244, 245), (244, 247), (245, 246), (245, 248), (246, 249), (247, 248), (247, 250), (248, 249), (248, 251), (249, 252), (250, 251), (250, 253), (251, 252), (251, 254), (252, 255), (253, 254), (254, 255), (257, 258), (257, 261), (257, 273), (258, 259), (258, 262), (258, 274), (259, 263), (259, 275), (261, 262), (261, 264), (262, 263), (262, 265), (263, 266), (264, 265), (264, 267), (265, 266), (265, 268), (266, 269), (267, 268), (267, 270), (268, 269), (268, 271), (269, 272), (270, 271), (270, 273), (271, 272), (271, 274), (272, 275), (273, 274), (274, 275), (277, 278), (277, 281), (277, 293), (278, 279), (278, 282), (278, 294), (279, 283), (279, 295), (281, 282), (281, 284), (282, 283), (282, 285), (283, 286), (284, 285), (284, 287), (285, 286), (285, 288), (286, 289), (287, 288), (287, 290), (288, 289), (288, 291), (289, 292), (290, 291), (290, 293), (291, 292), (291, 294), (292, 295), (293, 294), (294, 295), (296, 297), (296, 298), (296, 300), (297, 299), (297, 301), (298, 299), (298, 302), (299, 303), (300, 301), (300, 302), (301, 303), (302, 303), (304, 305), (304, 306), (304, 308), (305, 307), (305, 309), (306, 307), (306, 310), (307, 311), (308, 309), (308, 310), (309, 311), (310, 311), (312, 315), (312, 339), (313, 314), (313, 316), (313, 340), (314, 317), (314, 341), (315, 318), (316, 317), (316, 319), (317, 320), (318, 321), (319, 320), (319, 322), (320, 323), (321, 324), (322, 323), (322, 325), (323, 326), (324, 327), (325, 326), (325, 328), (326, 329), (327, 330), (328, 329), (328, 331), (329, 332), (330, 333), (331, 332), (331, 334), (332, 335), (333, 336), (334, 335), (334, 337), (335, 338), (336, 339), (337, 338), (337, 340), (338, 341), (340, 341), (342, 345), (342, 369), (343, 344), (343, 346), (343, 370), (344, 347), (344, 371), (345, 348), (346, 347), (346, 349), (347, 350), (348, 351), (349, 350), (349, 352), (350, 353), (351, 354), (352, 353), (352, 355), (353, 356), (354, 357), (355, 356), (355, 358), (356, 359), (357, 360), (358, 359), (358, 361), (359, 362), (360, 363), (361, 362), (361, 364), (362, 365), (363, 366), (364, 365), (364, 367), (365, 368), (366, 369), (367, 368), (367, 370), (368, 371), (370, 371), (372, 375), (372, 399), (373, 374), (373, 376), (373, 400), (374, 377), (374, 401), (375, 378), (376, 377), (376, 379), (377, 380), (378, 381), (379, 380), (379, 382), (380, 383), (381, 384), (382, 383), (382, 385), (383, 386), (384, 387), (385, 386), (385, 388), (386, 389), (387, 390), (388, 389), (388, 391), (389, 392), (390, 393), (391, 392), (391, 394), (392, 395), (393, 396), (394, 395), (394, 397), (395, 398), (396, 399), (397, 398), (397, 400), (398, 401), (400, 401), (403, 404), (403, 407), (403, 419), (404, 405), (404, 408), (404, 420), (405, 409), (405, 421), (407, 408), (407, 410), (408, 409), (408, 411), (409, 412), (410, 411), (410, 413), (411, 412), (411, 414), (412, 415), (413, 414), (413, 416), (414, 415), (414, 417), (415, 418), (416, 417), (416, 419), (417, 418), (417, 420), (418, 421), (419, 420), (420, 421), (423, 424), (423, 427), (423, 439), (424, 425), (424, 428), (424, 440), (425, 429), (425, 441), (427, 428), (427, 430), (428, 429), (428, 431), (429, 432), (430, 431), (430, 433), (431, 432), (431, 434), (432, 435), (433, 434), (433, 436), (434, 435), (434, 437), (435, 438), (436, 437), (436, 439), (437, 438), (437, 440), (438, 441), (439, 440), (440, 441)])
me_gravestone_2.attributes.new('sharp_edge', 'BOOLEAN', 'EDGE').data.foreach_set('value', [ (min(e.vertices), max(e.vertices)) in _k for e in me_gravestone_2.edges])
me_gravestone_2.materials.append(mat_dirt_ground)
me_gravestone_2.materials.append(mat_stone_cobblestone)
me_gravestone_2.materials.append(mat_stone_dark_slate)
me_gravestone_2.materials.append(mat_wood_grey_woodplanks)
me_gravestone_2.materials.append(mat_rope_fabric)
me_gravestone_2.materials.append(mat_fl_yellow_smoothplastic)
me_gravestone_2.materials.append(mat_fl_white_smoothplastic)
me_gravestone_2.update()

# ---- objects
ob_gravestone_2 = bpy.data.objects.new('gravestone_2', me_gravestone_2)

# ---- transforms, parenting, visibility, modifiers, constraints
ob_gravestone_2.location = (0.0, 0.0, 0.0)

# ---- collection membership
scene.collection.objects.link(ob_gravestone_2)

# ---- scene / render settings (as saved in the file)
scene.frame_start = 1; scene.frame_end = 250; scene.frame_set(1)
scene.render.engine = 'BLENDER_EEVEE_NEXT'
scene.render.resolution_x = 600
scene.render.resolution_y = 600
scene.render.bake_bias = 0.0
scene.render.bake_samples = 0
scene.render.compositor_device = 'GPU'
scene.eevee.taa_render_samples = 48
scene.eevee.use_volume_custom_range = False
scene.eevee.fast_gi_thickness_near = 0.1
scene.eevee.fast_gi_thickness_far = 0.0
scene.eevee.ray_tracing_options.screen_trace_thickness = 0.1
scene.view_settings.view_transform = 'Standard'
bpy.context.view_layer.update()

# ---- added for rendering (the .blend has no active camera): camera
cam_auto = bpy.data.cameras.new('AutoCamera')
cam_auto.lens = 50.0
cam_auto.sensor_width = 36.0
cam_auto.clip_end = 1000.0
ob_auto_camera = bpy.data.objects.new('AutoCamera', cam_auto)
scene.collection.objects.link(ob_auto_camera)
ob_auto_camera.location = (6.81205, -8.17446, 7.75799)
ob_auto_camera.rotation_euler = (1.09748, -7.21219e-08, 0.694738)
scene.camera = ob_auto_camera
bpy.context.view_layer.update()
